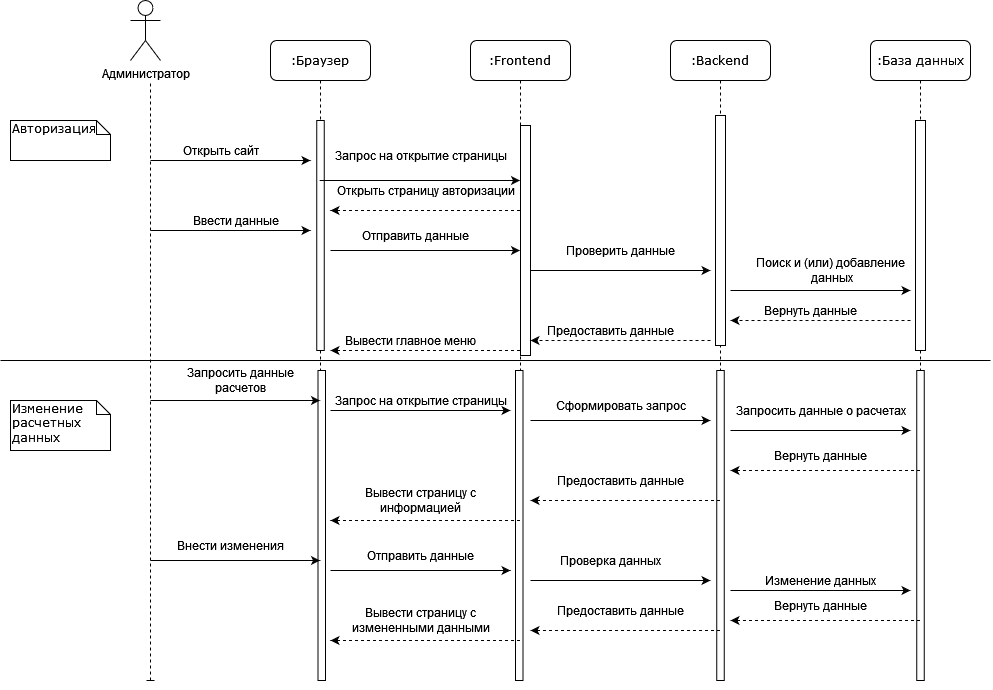

The diagram above was exported from draw.io. Its source (the exported page's mxGraphModel, read from the mxfile embedded in the PNG):
<mxGraphModel dx="1400" dy="755" grid="1" gridSize="10" guides="1" tooltips="1" connect="1" arrows="1" fold="1" page="1" pageScale="1" pageWidth="827" pageHeight="1169" math="0" shadow="0">
  <root>
    <mxCell id="0" />
    <mxCell id="1" parent="0" />
    <mxCell id="p60-x8VPbsvVV46PIzhQ-2" value="Администратор" style="shape=umlActor;verticalLabelPosition=bottom;verticalAlign=top;html=1;outlineConnect=0;" vertex="1" parent="1">
      <mxGeometry x="140" y="80" width="30" height="60" as="geometry" />
    </mxCell>
    <mxCell id="p60-x8VPbsvVV46PIzhQ-4" value="" style="endArrow=none;dashed=1;html=1;rounded=0;endFill=0;startArrow=baseDash;startFill=0;" edge="1" parent="1">
      <mxGeometry width="50" height="50" relative="1" as="geometry">
        <mxPoint x="160" y="760" as="sourcePoint" />
        <mxPoint x="160" y="160" as="targetPoint" />
      </mxGeometry>
    </mxCell>
    <mxCell id="9n2ygiHL7S6QSfTWQpvD-1" value="Авторизация " style="shape=note;whiteSpace=wrap;html=1;size=14;verticalAlign=top;align=left;spacingTop=-6;rounded=0;shadow=0;comic=0;labelBackgroundColor=none;strokeWidth=1;fontFamily=Verdana;fontSize=12" vertex="1" parent="1">
      <mxGeometry x="20" y="200" width="100" height="40" as="geometry" />
    </mxCell>
    <mxCell id="KwZrr0ei9WINdZQyX5ks-1" value=":Браузер" style="shape=umlLifeline;perimeter=lifelinePerimeter;whiteSpace=wrap;html=1;container=1;collapsible=0;recursiveResize=0;outlineConnect=0;rounded=1;shadow=0;comic=0;labelBackgroundColor=none;strokeWidth=1;fontFamily=Verdana;fontSize=12;align=center;" vertex="1" parent="1">
      <mxGeometry x="280" y="120" width="100" height="640" as="geometry" />
    </mxCell>
    <mxCell id="6dodop8dr7uWWJSeAlas-1" value="" style="html=1;points=[];perimeter=orthogonalPerimeter;rounded=0;shadow=0;comic=0;labelBackgroundColor=none;strokeWidth=1;fontFamily=Verdana;fontSize=12;align=center;" vertex="1" parent="KwZrr0ei9WINdZQyX5ks-1">
      <mxGeometry x="46.25" y="80" width="7.5" height="230" as="geometry" />
    </mxCell>
    <mxCell id="VavAKmJRNMe1wOPgIGOO-25" value="" style="html=1;points=[];perimeter=orthogonalPerimeter;rounded=0;shadow=0;comic=0;labelBackgroundColor=none;strokeWidth=1;fontFamily=Verdana;fontSize=12;align=center;" vertex="1" parent="KwZrr0ei9WINdZQyX5ks-1">
      <mxGeometry x="47.5" y="330" width="7.5" height="310" as="geometry" />
    </mxCell>
    <mxCell id="KwZrr0ei9WINdZQyX5ks-3" value=":Frontend" style="shape=umlLifeline;perimeter=lifelinePerimeter;whiteSpace=wrap;html=1;container=1;collapsible=0;recursiveResize=0;outlineConnect=0;rounded=1;shadow=0;comic=0;labelBackgroundColor=none;strokeWidth=1;fontFamily=Verdana;fontSize=12;align=center;" vertex="1" parent="1">
      <mxGeometry x="480" y="120" width="100" height="640" as="geometry" />
    </mxCell>
    <mxCell id="6dodop8dr7uWWJSeAlas-7" value="" style="html=1;points=[];perimeter=orthogonalPerimeter;rounded=0;shadow=0;comic=0;labelBackgroundColor=none;strokeWidth=1;fontFamily=Verdana;fontSize=12;align=center;" vertex="1" parent="KwZrr0ei9WINdZQyX5ks-3">
      <mxGeometry x="50" y="85" width="10" height="230" as="geometry" />
    </mxCell>
    <mxCell id="VavAKmJRNMe1wOPgIGOO-26" value="" style="html=1;points=[];perimeter=orthogonalPerimeter;rounded=0;shadow=0;comic=0;labelBackgroundColor=none;strokeWidth=1;fontFamily=Verdana;fontSize=12;align=center;" vertex="1" parent="KwZrr0ei9WINdZQyX5ks-3">
      <mxGeometry x="45" y="330" width="7.5" height="310" as="geometry" />
    </mxCell>
    <mxCell id="KwZrr0ei9WINdZQyX5ks-5" value=":Backend" style="shape=umlLifeline;perimeter=lifelinePerimeter;whiteSpace=wrap;html=1;container=1;collapsible=0;recursiveResize=0;outlineConnect=0;rounded=1;shadow=0;comic=0;labelBackgroundColor=none;strokeWidth=1;fontFamily=Verdana;fontSize=12;align=center;" vertex="1" parent="1">
      <mxGeometry x="680" y="120" width="100" height="640" as="geometry" />
    </mxCell>
    <mxCell id="6dodop8dr7uWWJSeAlas-11" value="" style="html=1;points=[];perimeter=orthogonalPerimeter;rounded=0;shadow=0;comic=0;labelBackgroundColor=none;strokeWidth=1;fontFamily=Verdana;fontSize=12;align=center;" vertex="1" parent="KwZrr0ei9WINdZQyX5ks-5">
      <mxGeometry x="45" y="75" width="10" height="230" as="geometry" />
    </mxCell>
    <mxCell id="VavAKmJRNMe1wOPgIGOO-27" value="" style="html=1;points=[];perimeter=orthogonalPerimeter;rounded=0;shadow=0;comic=0;labelBackgroundColor=none;strokeWidth=1;fontFamily=Verdana;fontSize=12;align=center;" vertex="1" parent="KwZrr0ei9WINdZQyX5ks-5">
      <mxGeometry x="46.25" y="330" width="7.5" height="310" as="geometry" />
    </mxCell>
    <mxCell id="KwZrr0ei9WINdZQyX5ks-7" value=":База данных" style="shape=umlLifeline;perimeter=lifelinePerimeter;whiteSpace=wrap;html=1;container=1;collapsible=0;recursiveResize=0;outlineConnect=0;rounded=1;shadow=0;comic=0;labelBackgroundColor=none;strokeWidth=1;fontFamily=Verdana;fontSize=12;align=center;" vertex="1" parent="1">
      <mxGeometry x="880" y="120" width="100" height="640" as="geometry" />
    </mxCell>
    <mxCell id="6dodop8dr7uWWJSeAlas-12" value="" style="html=1;points=[];perimeter=orthogonalPerimeter;rounded=0;shadow=0;comic=0;labelBackgroundColor=none;strokeWidth=1;fontFamily=Verdana;fontSize=12;align=center;" vertex="1" parent="KwZrr0ei9WINdZQyX5ks-7">
      <mxGeometry x="45" y="80" width="10" height="230" as="geometry" />
    </mxCell>
    <mxCell id="VavAKmJRNMe1wOPgIGOO-28" value="" style="html=1;points=[];perimeter=orthogonalPerimeter;rounded=0;shadow=0;comic=0;labelBackgroundColor=none;strokeWidth=1;fontFamily=Verdana;fontSize=12;align=center;" vertex="1" parent="KwZrr0ei9WINdZQyX5ks-7">
      <mxGeometry x="46.25" y="330" width="7.5" height="310" as="geometry" />
    </mxCell>
    <mxCell id="KwZrr0ei9WINdZQyX5ks-10" value="Изменение расчетных данных" style="shape=note;whiteSpace=wrap;html=1;size=14;verticalAlign=top;align=left;spacingTop=-6;rounded=0;shadow=0;comic=0;labelBackgroundColor=none;strokeWidth=1;fontFamily=Verdana;fontSize=12" vertex="1" parent="1">
      <mxGeometry x="20" y="480" width="100" height="50" as="geometry" />
    </mxCell>
    <mxCell id="KwZrr0ei9WINdZQyX5ks-11" value="" style="endArrow=classic;html=1;rounded=0;" edge="1" parent="1">
      <mxGeometry width="50" height="50" relative="1" as="geometry">
        <mxPoint x="160" y="240" as="sourcePoint" />
        <mxPoint x="320" y="240" as="targetPoint" />
        <Array as="points">
          <mxPoint x="220" y="240" />
        </Array>
      </mxGeometry>
    </mxCell>
    <mxCell id="KwZrr0ei9WINdZQyX5ks-12" value="" style="endArrow=classic;html=1;rounded=0;" edge="1" parent="1">
      <mxGeometry width="50" height="50" relative="1" as="geometry">
        <mxPoint x="160" y="310" as="sourcePoint" />
        <mxPoint x="320" y="310" as="targetPoint" />
        <Array as="points">
          <mxPoint x="240" y="310" />
        </Array>
      </mxGeometry>
    </mxCell>
    <mxCell id="KwZrr0ei9WINdZQyX5ks-13" value="Открыть сайт" style="text;html=1;align=center;verticalAlign=middle;resizable=0;points=[];autosize=1;strokeColor=none;fillColor=none;" vertex="1" parent="1">
      <mxGeometry x="180" y="215" width="100" height="30" as="geometry" />
    </mxCell>
    <mxCell id="KwZrr0ei9WINdZQyX5ks-14" value="Ввести данные" style="text;html=1;align=center;verticalAlign=middle;resizable=0;points=[];autosize=1;strokeColor=none;fillColor=none;" vertex="1" parent="1">
      <mxGeometry x="190" y="285" width="110" height="30" as="geometry" />
    </mxCell>
    <mxCell id="KwZrr0ei9WINdZQyX5ks-15" value="" style="endArrow=classic;html=1;rounded=0;" edge="1" parent="1" source="KwZrr0ei9WINdZQyX5ks-1" target="KwZrr0ei9WINdZQyX5ks-3">
      <mxGeometry width="50" height="50" relative="1" as="geometry">
        <mxPoint x="400" y="420" as="sourcePoint" />
        <mxPoint x="450" y="370" as="targetPoint" />
        <Array as="points">
          <mxPoint x="440" y="260" />
        </Array>
      </mxGeometry>
    </mxCell>
    <mxCell id="KwZrr0ei9WINdZQyX5ks-17" value="" style="endArrow=classic;html=1;rounded=0;dashed=1;" edge="1" parent="1" source="KwZrr0ei9WINdZQyX5ks-3">
      <mxGeometry width="50" height="50" relative="1" as="geometry">
        <mxPoint x="400" y="420" as="sourcePoint" />
        <mxPoint x="340" y="290" as="targetPoint" />
        <Array as="points">
          <mxPoint x="380" y="290" />
        </Array>
      </mxGeometry>
    </mxCell>
    <mxCell id="KwZrr0ei9WINdZQyX5ks-18" value="Открыть страницу авторизации" style="text;html=1;align=center;verticalAlign=middle;resizable=0;points=[];autosize=1;strokeColor=none;fillColor=none;" vertex="1" parent="1">
      <mxGeometry x="335" y="255" width="200" height="30" as="geometry" />
    </mxCell>
    <mxCell id="KwZrr0ei9WINdZQyX5ks-19" value="" style="endArrow=classic;html=1;rounded=0;" edge="1" parent="1" target="KwZrr0ei9WINdZQyX5ks-3">
      <mxGeometry width="50" height="50" relative="1" as="geometry">
        <mxPoint x="340" y="330" as="sourcePoint" />
        <mxPoint x="450" y="370" as="targetPoint" />
        <Array as="points">
          <mxPoint x="390" y="330" />
        </Array>
      </mxGeometry>
    </mxCell>
    <mxCell id="KwZrr0ei9WINdZQyX5ks-20" value="Отправить данные" style="text;html=1;align=center;verticalAlign=middle;resizable=0;points=[];autosize=1;strokeColor=none;fillColor=none;" vertex="1" parent="1">
      <mxGeometry x="360" y="300" width="130" height="30" as="geometry" />
    </mxCell>
    <mxCell id="KwZrr0ei9WINdZQyX5ks-21" value="" style="endArrow=classic;html=1;rounded=0;" edge="1" parent="1">
      <mxGeometry width="50" height="50" relative="1" as="geometry">
        <mxPoint x="540" y="350" as="sourcePoint" />
        <mxPoint x="720" y="350" as="targetPoint" />
        <Array as="points">
          <mxPoint x="630" y="350" />
        </Array>
      </mxGeometry>
    </mxCell>
    <mxCell id="KwZrr0ei9WINdZQyX5ks-22" value="Проверить данные" style="text;html=1;align=center;verticalAlign=middle;resizable=0;points=[];autosize=1;strokeColor=none;fillColor=none;" vertex="1" parent="1">
      <mxGeometry x="565" y="315" width="130" height="30" as="geometry" />
    </mxCell>
    <mxCell id="KwZrr0ei9WINdZQyX5ks-23" value="" style="endArrow=classic;html=1;rounded=0;" edge="1" parent="1">
      <mxGeometry width="50" height="50" relative="1" as="geometry">
        <mxPoint x="740" y="370" as="sourcePoint" />
        <mxPoint x="920" y="370" as="targetPoint" />
        <Array as="points">
          <mxPoint x="790" y="370" />
        </Array>
      </mxGeometry>
    </mxCell>
    <mxCell id="KwZrr0ei9WINdZQyX5ks-24" value="&lt;div&gt;Поиск и (или) добавление&lt;/div&gt;&lt;div&gt;&amp;nbsp;данных&lt;/div&gt;" style="text;html=1;align=center;verticalAlign=middle;resizable=0;points=[];autosize=1;strokeColor=none;fillColor=none;" vertex="1" parent="1">
      <mxGeometry x="755" y="330" width="170" height="40" as="geometry" />
    </mxCell>
    <mxCell id="KwZrr0ei9WINdZQyX5ks-25" value="" style="endArrow=classic;html=1;rounded=0;dashed=1;" edge="1" parent="1">
      <mxGeometry width="50" height="50" relative="1" as="geometry">
        <mxPoint x="920" y="400" as="sourcePoint" />
        <mxPoint x="740" y="400" as="targetPoint" />
        <Array as="points">
          <mxPoint x="840" y="400" />
        </Array>
      </mxGeometry>
    </mxCell>
    <mxCell id="KwZrr0ei9WINdZQyX5ks-26" value="Вернуть данные" style="text;html=1;align=center;verticalAlign=middle;resizable=0;points=[];autosize=1;strokeColor=none;fillColor=none;" vertex="1" parent="1">
      <mxGeometry x="765" y="375" width="110" height="30" as="geometry" />
    </mxCell>
    <mxCell id="KwZrr0ei9WINdZQyX5ks-27" value="" style="endArrow=classic;html=1;rounded=0;dashed=1;" edge="1" parent="1">
      <mxGeometry width="50" height="50" relative="1" as="geometry">
        <mxPoint x="720" y="420" as="sourcePoint" />
        <mxPoint x="540" y="420" as="targetPoint" />
        <Array as="points">
          <mxPoint x="590" y="420" />
        </Array>
      </mxGeometry>
    </mxCell>
    <mxCell id="KwZrr0ei9WINdZQyX5ks-28" value="Предоставить данные" style="text;html=1;align=center;verticalAlign=middle;resizable=0;points=[];autosize=1;strokeColor=none;fillColor=none;" vertex="1" parent="1">
      <mxGeometry x="545" y="395" width="150" height="30" as="geometry" />
    </mxCell>
    <mxCell id="KwZrr0ei9WINdZQyX5ks-29" value="" style="endArrow=classic;html=1;rounded=0;dashed=1;" edge="1" parent="1" source="KwZrr0ei9WINdZQyX5ks-3">
      <mxGeometry width="50" height="50" relative="1" as="geometry">
        <mxPoint x="400" y="420" as="sourcePoint" />
        <mxPoint x="340" y="430" as="targetPoint" />
        <Array as="points">
          <mxPoint x="430" y="430" />
        </Array>
      </mxGeometry>
    </mxCell>
    <mxCell id="KwZrr0ei9WINdZQyX5ks-30" value="Вывести главное меню" style="text;html=1;align=center;verticalAlign=middle;resizable=0;points=[];autosize=1;strokeColor=none;fillColor=none;" vertex="1" parent="1">
      <mxGeometry x="345" y="405" width="150" height="30" as="geometry" />
    </mxCell>
    <mxCell id="6dodop8dr7uWWJSeAlas-15" value="" style="endArrow=none;html=1;rounded=0;" edge="1" parent="1">
      <mxGeometry width="50" height="50" relative="1" as="geometry">
        <mxPoint x="10" y="440" as="sourcePoint" />
        <mxPoint x="1000" y="440" as="targetPoint" />
      </mxGeometry>
    </mxCell>
    <mxCell id="KwZrr0ei9WINdZQyX5ks-16" value="Запрос на открытие страницы" style="text;html=1;align=center;verticalAlign=middle;resizable=0;points=[];autosize=1;strokeColor=none;fillColor=none;" vertex="1" parent="1">
      <mxGeometry x="335" y="220" width="190" height="30" as="geometry" />
    </mxCell>
    <mxCell id="VavAKmJRNMe1wOPgIGOO-22" value="" style="endArrow=classic;html=1;rounded=0;" edge="1" parent="1">
      <mxGeometry width="50" height="50" relative="1" as="geometry">
        <mxPoint x="160" y="480" as="sourcePoint" />
        <mxPoint x="329.5" y="480" as="targetPoint" />
      </mxGeometry>
    </mxCell>
    <mxCell id="VavAKmJRNMe1wOPgIGOO-23" value="&lt;div&gt;Запросить данные &lt;br&gt;&lt;/div&gt;&lt;div&gt;расчетов&lt;/div&gt;" style="text;html=1;align=center;verticalAlign=middle;resizable=0;points=[];autosize=1;strokeColor=none;fillColor=none;" vertex="1" parent="1">
      <mxGeometry x="185" y="440" width="130" height="40" as="geometry" />
    </mxCell>
    <mxCell id="VavAKmJRNMe1wOPgIGOO-29" value="" style="endArrow=classic;html=1;rounded=0;" edge="1" parent="1">
      <mxGeometry width="50" height="50" relative="1" as="geometry">
        <mxPoint x="340" y="490" as="sourcePoint" />
        <mxPoint x="520" y="490" as="targetPoint" />
        <Array as="points">
          <mxPoint x="520" y="490" />
        </Array>
      </mxGeometry>
    </mxCell>
    <mxCell id="VavAKmJRNMe1wOPgIGOO-30" value="Запрос на открытие страницы" style="text;html=1;align=center;verticalAlign=middle;resizable=0;points=[];autosize=1;strokeColor=none;fillColor=none;" vertex="1" parent="1">
      <mxGeometry x="335" y="465" width="190" height="30" as="geometry" />
    </mxCell>
    <mxCell id="VavAKmJRNMe1wOPgIGOO-31" value="" style="endArrow=classic;html=1;rounded=0;" edge="1" parent="1">
      <mxGeometry width="50" height="50" relative="1" as="geometry">
        <mxPoint x="540" y="500" as="sourcePoint" />
        <mxPoint x="720" y="500" as="targetPoint" />
        <Array as="points">
          <mxPoint x="660" y="500" />
        </Array>
      </mxGeometry>
    </mxCell>
    <mxCell id="VavAKmJRNMe1wOPgIGOO-32" value="Сформировать запрос" style="text;html=1;align=center;verticalAlign=middle;resizable=0;points=[];autosize=1;strokeColor=none;fillColor=none;" vertex="1" parent="1">
      <mxGeometry x="555" y="470" width="150" height="30" as="geometry" />
    </mxCell>
    <mxCell id="VavAKmJRNMe1wOPgIGOO-33" value="" style="endArrow=classic;html=1;rounded=0;" edge="1" parent="1">
      <mxGeometry width="50" height="50" relative="1" as="geometry">
        <mxPoint x="740" y="510" as="sourcePoint" />
        <mxPoint x="920" y="510" as="targetPoint" />
        <Array as="points">
          <mxPoint x="860" y="510" />
        </Array>
      </mxGeometry>
    </mxCell>
    <mxCell id="VavAKmJRNMe1wOPgIGOO-34" value="Запросить данные о расчетах" style="text;html=1;align=center;verticalAlign=middle;resizable=0;points=[];autosize=1;strokeColor=none;fillColor=none;" vertex="1" parent="1">
      <mxGeometry x="735" y="475" width="190" height="30" as="geometry" />
    </mxCell>
    <mxCell id="VavAKmJRNMe1wOPgIGOO-35" value="" style="endArrow=classic;html=1;rounded=0;dashed=1;" edge="1" parent="1">
      <mxGeometry width="50" height="50" relative="1" as="geometry">
        <mxPoint x="929.5" y="550" as="sourcePoint" />
        <mxPoint x="740" y="550" as="targetPoint" />
        <Array as="points">
          <mxPoint x="840" y="550" />
        </Array>
      </mxGeometry>
    </mxCell>
    <mxCell id="VavAKmJRNMe1wOPgIGOO-36" value="Вернуть данные" style="text;html=1;align=center;verticalAlign=middle;resizable=0;points=[];autosize=1;strokeColor=none;fillColor=none;" vertex="1" parent="1">
      <mxGeometry x="775" y="520" width="110" height="30" as="geometry" />
    </mxCell>
    <mxCell id="VavAKmJRNMe1wOPgIGOO-37" value="" style="endArrow=classic;html=1;rounded=0;dashed=1;" edge="1" parent="1">
      <mxGeometry width="50" height="50" relative="1" as="geometry">
        <mxPoint x="729.5" y="580" as="sourcePoint" />
        <mxPoint x="540" y="580" as="targetPoint" />
        <Array as="points">
          <mxPoint x="630" y="580" />
        </Array>
      </mxGeometry>
    </mxCell>
    <mxCell id="VavAKmJRNMe1wOPgIGOO-38" value="Предоставить данные" style="text;html=1;align=center;verticalAlign=middle;resizable=0;points=[];autosize=1;strokeColor=none;fillColor=none;" vertex="1" parent="1">
      <mxGeometry x="555" y="545" width="150" height="30" as="geometry" />
    </mxCell>
    <mxCell id="VavAKmJRNMe1wOPgIGOO-39" value="" style="endArrow=classic;html=1;rounded=0;dashed=1;" edge="1" parent="1">
      <mxGeometry width="50" height="50" relative="1" as="geometry">
        <mxPoint x="529.5" y="600" as="sourcePoint" />
        <mxPoint x="340" y="600" as="targetPoint" />
        <Array as="points">
          <mxPoint x="460" y="600" />
        </Array>
      </mxGeometry>
    </mxCell>
    <mxCell id="VavAKmJRNMe1wOPgIGOO-40" value="&lt;div&gt;Вывести страницу с &lt;br&gt;&lt;/div&gt;&lt;div&gt;информацией&lt;/div&gt;" style="text;html=1;align=center;verticalAlign=middle;resizable=0;points=[];autosize=1;strokeColor=none;fillColor=none;" vertex="1" parent="1">
      <mxGeometry x="365" y="560" width="130" height="40" as="geometry" />
    </mxCell>
    <mxCell id="I0RcQiN-LrrIJc8U6u9I-1" value="" style="endArrow=classic;html=1;rounded=0;" edge="1" parent="1" target="KwZrr0ei9WINdZQyX5ks-1">
      <mxGeometry width="50" height="50" relative="1" as="geometry">
        <mxPoint x="160" y="640" as="sourcePoint" />
        <mxPoint x="490" y="740" as="targetPoint" />
      </mxGeometry>
    </mxCell>
    <mxCell id="I0RcQiN-LrrIJc8U6u9I-2" value="Внести изменения" style="text;html=1;align=center;verticalAlign=middle;resizable=0;points=[];autosize=1;strokeColor=none;fillColor=none;" vertex="1" parent="1">
      <mxGeometry x="180" y="610" width="120" height="30" as="geometry" />
    </mxCell>
    <mxCell id="I0RcQiN-LrrIJc8U6u9I-3" value="" style="endArrow=classic;html=1;rounded=0;" edge="1" parent="1">
      <mxGeometry width="50" height="50" relative="1" as="geometry">
        <mxPoint x="340" y="650" as="sourcePoint" />
        <mxPoint x="520" y="650" as="targetPoint" />
        <Array as="points">
          <mxPoint x="430" y="650" />
        </Array>
      </mxGeometry>
    </mxCell>
    <mxCell id="I0RcQiN-LrrIJc8U6u9I-4" value="Отправить данные" style="text;html=1;align=center;verticalAlign=middle;resizable=0;points=[];autosize=1;strokeColor=none;fillColor=none;" vertex="1" parent="1">
      <mxGeometry x="365" y="620" width="130" height="30" as="geometry" />
    </mxCell>
    <mxCell id="I0RcQiN-LrrIJc8U6u9I-5" value="" style="endArrow=classic;html=1;rounded=0;" edge="1" parent="1">
      <mxGeometry width="50" height="50" relative="1" as="geometry">
        <mxPoint x="540" y="660" as="sourcePoint" />
        <mxPoint x="720" y="660" as="targetPoint" />
        <Array as="points">
          <mxPoint x="620" y="660" />
        </Array>
      </mxGeometry>
    </mxCell>
    <mxCell id="I0RcQiN-LrrIJc8U6u9I-6" value="Проверка данных" style="text;html=1;align=center;verticalAlign=middle;resizable=0;points=[];autosize=1;strokeColor=none;fillColor=none;" vertex="1" parent="1">
      <mxGeometry x="560" y="625" width="120" height="30" as="geometry" />
    </mxCell>
    <mxCell id="I0RcQiN-LrrIJc8U6u9I-7" value="" style="endArrow=classic;html=1;rounded=0;" edge="1" parent="1">
      <mxGeometry width="50" height="50" relative="1" as="geometry">
        <mxPoint x="740" y="670" as="sourcePoint" />
        <mxPoint x="920" y="670" as="targetPoint" />
        <Array as="points">
          <mxPoint x="840" y="670" />
        </Array>
      </mxGeometry>
    </mxCell>
    <mxCell id="I0RcQiN-LrrIJc8U6u9I-8" value="Изменение данных" style="text;html=1;align=center;verticalAlign=middle;resizable=0;points=[];autosize=1;strokeColor=none;fillColor=none;" vertex="1" parent="1">
      <mxGeometry x="765" y="645" width="130" height="30" as="geometry" />
    </mxCell>
    <mxCell id="I0RcQiN-LrrIJc8U6u9I-9" value="" style="endArrow=classic;html=1;rounded=0;dashed=1;" edge="1" parent="1" source="KwZrr0ei9WINdZQyX5ks-7">
      <mxGeometry width="50" height="50" relative="1" as="geometry">
        <mxPoint x="440" y="670" as="sourcePoint" />
        <mxPoint x="740" y="700" as="targetPoint" />
        <Array as="points">
          <mxPoint x="830" y="700" />
        </Array>
      </mxGeometry>
    </mxCell>
    <mxCell id="I0RcQiN-LrrIJc8U6u9I-11" value="Вернуть данные" style="text;html=1;align=center;verticalAlign=middle;resizable=0;points=[];autosize=1;strokeColor=none;fillColor=none;" vertex="1" parent="1">
      <mxGeometry x="775" y="670" width="110" height="30" as="geometry" />
    </mxCell>
    <mxCell id="I0RcQiN-LrrIJc8U6u9I-12" value="" style="endArrow=classic;html=1;rounded=0;dashed=1;" edge="1" parent="1" source="KwZrr0ei9WINdZQyX5ks-5">
      <mxGeometry width="50" height="50" relative="1" as="geometry">
        <mxPoint x="440" y="670" as="sourcePoint" />
        <mxPoint x="540" y="710" as="targetPoint" />
        <Array as="points">
          <mxPoint x="640" y="710" />
        </Array>
      </mxGeometry>
    </mxCell>
    <mxCell id="I0RcQiN-LrrIJc8U6u9I-13" value="Предоставить данные" style="text;html=1;align=center;verticalAlign=middle;resizable=0;points=[];autosize=1;strokeColor=none;fillColor=none;" vertex="1" parent="1">
      <mxGeometry x="555" y="675" width="150" height="30" as="geometry" />
    </mxCell>
    <mxCell id="I0RcQiN-LrrIJc8U6u9I-15" value="" style="endArrow=classic;html=1;rounded=0;dashed=1;" edge="1" parent="1" source="KwZrr0ei9WINdZQyX5ks-3">
      <mxGeometry width="50" height="50" relative="1" as="geometry">
        <mxPoint x="440" y="670" as="sourcePoint" />
        <mxPoint x="340" y="720" as="targetPoint" />
        <Array as="points">
          <mxPoint x="450" y="720" />
        </Array>
      </mxGeometry>
    </mxCell>
    <mxCell id="I0RcQiN-LrrIJc8U6u9I-16" value="&lt;div&gt;Вывести страницу с &lt;br&gt;&lt;/div&gt;&lt;div&gt;измененными данными&lt;br&gt;&lt;/div&gt;" style="text;html=1;align=center;verticalAlign=middle;resizable=0;points=[];autosize=1;strokeColor=none;fillColor=none;" vertex="1" parent="1">
      <mxGeometry x="355" y="680" width="150" height="40" as="geometry" />
    </mxCell>
  </root>
</mxGraphModel>